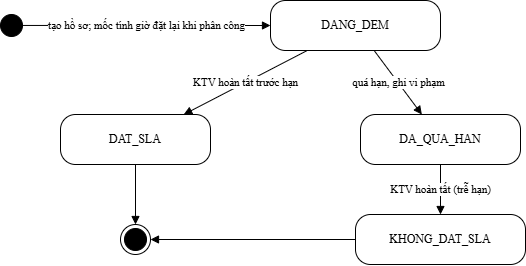

The diagram above was exported from draw.io. Its source (the exported page's mxGraphModel, read from the mxfile embedded in the PNG):
<mxGraphModel dx="1191" dy="686" grid="1" gridSize="10" guides="1" tooltips="1" connect="1" arrows="1" fold="1" page="1" pageScale="1" pageWidth="1169" pageHeight="827" math="0" shadow="0">
  <root>
    <mxCell id="0" />
    <mxCell id="1" parent="0" />
    <mxCell id="s0" value="" style="ellipse;html=1;fillColor=#000000;strokeColor=#000000;" parent="1" vertex="1">
      <mxGeometry x="40" y="40" width="22" height="22" as="geometry" />
    </mxCell>
    <mxCell id="DD" value="DANG_DEM" style="rounded=1;whiteSpace=wrap;html=1;fillColor=#FFFFFF;strokeColor=#000000;arcSize=30;fontFamily=Times New Roman;fontSize=12;" parent="1" vertex="1">
      <mxGeometry x="310" y="26" width="170" height="50" as="geometry" />
    </mxCell>
    <mxCell id="DAT" value="DAT_SLA" style="rounded=1;whiteSpace=wrap;html=1;fillColor=#FFFFFF;strokeColor=#000000;arcSize=30;fontFamily=Times New Roman;fontSize=12;" parent="1" vertex="1">
      <mxGeometry x="100" y="140" width="150" height="50" as="geometry" />
    </mxCell>
    <mxCell id="QH" value="DA_QUA_HAN" style="rounded=1;whiteSpace=wrap;html=1;fillColor=#FFFFFF;strokeColor=#000000;arcSize=30;fontFamily=Times New Roman;fontSize=12;" parent="1" vertex="1">
      <mxGeometry x="400" y="140" width="160" height="50" as="geometry" />
    </mxCell>
    <mxCell id="KD" value="KHONG_DAT_SLA" style="rounded=1;whiteSpace=wrap;html=1;fillColor=#FFFFFF;strokeColor=#000000;arcSize=30;fontFamily=Times New Roman;fontSize=12;" parent="1" vertex="1">
      <mxGeometry x="395" y="240" width="170" height="50" as="geometry" />
    </mxCell>
    <mxCell id="e0" value="" style="shape=endState;html=1;fillColor=#000000;strokeColor=#000000;" parent="1" vertex="1">
      <mxGeometry x="160" y="250" width="30" height="30" as="geometry" />
    </mxCell>
    <mxCell id="t0" value="tạo hồ sơ; mốc tính giờ đặt lại khi phân công" style="rounded=1;html=1;endArrow=block;endFill=1;strokeColor=#000000;fontFamily=Times New Roman;fontSize=11;" parent="1" source="s0" target="DD" edge="1">
      <mxGeometry relative="1" as="geometry" />
    </mxCell>
    <mxCell id="t1" value="KTV hoàn tất trước hạn" style="rounded=1;html=1;endArrow=block;endFill=1;strokeColor=#000000;fontFamily=Times New Roman;fontSize=11;" parent="1" source="DD" target="DAT" edge="1">
      <mxGeometry relative="1" as="geometry" />
    </mxCell>
    <mxCell id="t2" value="quá hạn, ghi vi phạm" style="rounded=1;html=1;endArrow=block;endFill=1;strokeColor=#000000;fontFamily=Times New Roman;fontSize=11;" parent="1" source="DD" target="QH" edge="1">
      <mxGeometry relative="1" as="geometry" />
    </mxCell>
    <mxCell id="t3" value="KTV hoàn tất (trễ hạn)" style="rounded=1;html=1;endArrow=block;endFill=1;strokeColor=#000000;fontFamily=Times New Roman;fontSize=11;" parent="1" source="QH" target="KD" edge="1">
      <mxGeometry relative="1" as="geometry" />
    </mxCell>
    <mxCell id="t4" value="" style="rounded=1;html=1;endArrow=block;endFill=1;strokeColor=#000000;fontFamily=Times New Roman;fontSize=11;" parent="1" source="DAT" target="e0" edge="1">
      <mxGeometry relative="1" as="geometry" />
    </mxCell>
    <mxCell id="t5" value="" style="rounded=1;html=1;endArrow=block;endFill=1;strokeColor=#000000;fontFamily=Times New Roman;fontSize=11;" parent="1" source="KD" target="e0" edge="1">
      <mxGeometry relative="1" as="geometry" />
    </mxCell>
  </root>
</mxGraphModel>